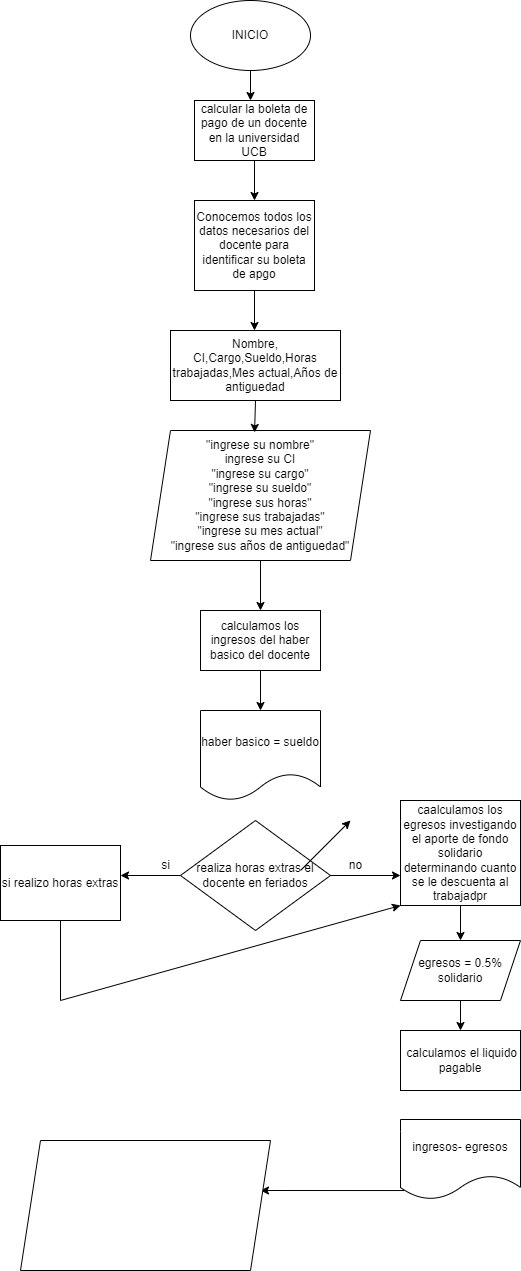

The diagram above was exported from draw.io. Its source (the exported page's mxGraphModel, read from the mxfile embedded in the PNG):
<mxGraphModel dx="880" dy="452" grid="1" gridSize="10" guides="1" tooltips="1" connect="1" arrows="1" fold="1" page="1" pageScale="1" pageWidth="827" pageHeight="1169" math="0" shadow="0">
  <root>
    <mxCell id="WIyWlLk6GJQsqaUBKTNV-0" />
    <mxCell id="WIyWlLk6GJQsqaUBKTNV-1" parent="WIyWlLk6GJQsqaUBKTNV-0" />
    <mxCell id="EjVFBeRye6UMWHhH9TpU-0" value="&lt;font style=&quot;vertical-align: inherit;&quot;&gt;&lt;font style=&quot;vertical-align: inherit;&quot;&gt;INICIO&lt;/font&gt;&lt;/font&gt;" style="ellipse;whiteSpace=wrap;html=1;" vertex="1" parent="WIyWlLk6GJQsqaUBKTNV-1">
      <mxGeometry x="290" y="50" width="120" height="70" as="geometry" />
    </mxCell>
    <mxCell id="EjVFBeRye6UMWHhH9TpU-1" value="" style="endArrow=classic;html=1;rounded=0;exitX=0.5;exitY=1;exitDx=0;exitDy=0;" edge="1" parent="WIyWlLk6GJQsqaUBKTNV-1" source="EjVFBeRye6UMWHhH9TpU-0">
      <mxGeometry width="50" height="50" relative="1" as="geometry">
        <mxPoint x="390" y="150" as="sourcePoint" />
        <mxPoint x="350" y="150" as="targetPoint" />
      </mxGeometry>
    </mxCell>
    <mxCell id="EjVFBeRye6UMWHhH9TpU-2" value="calcular la boleta de pago de un docente en la universidad UCB" style="rounded=0;whiteSpace=wrap;html=1;" vertex="1" parent="WIyWlLk6GJQsqaUBKTNV-1">
      <mxGeometry x="294" y="150" width="120" height="60" as="geometry" />
    </mxCell>
    <mxCell id="EjVFBeRye6UMWHhH9TpU-3" value="" style="endArrow=classic;html=1;rounded=0;exitX=0.5;exitY=1;exitDx=0;exitDy=0;" edge="1" parent="WIyWlLk6GJQsqaUBKTNV-1" source="EjVFBeRye6UMWHhH9TpU-2">
      <mxGeometry width="50" height="50" relative="1" as="geometry">
        <mxPoint x="390" y="330" as="sourcePoint" />
        <mxPoint x="354" y="250" as="targetPoint" />
      </mxGeometry>
    </mxCell>
    <mxCell id="EjVFBeRye6UMWHhH9TpU-9" value="Conocemos todos los datos necesarios del docente para identificar su boleta de apgo" style="rounded=0;whiteSpace=wrap;html=1;" vertex="1" parent="WIyWlLk6GJQsqaUBKTNV-1">
      <mxGeometry x="294" y="250" width="120" height="90" as="geometry" />
    </mxCell>
    <mxCell id="EjVFBeRye6UMWHhH9TpU-11" value="" style="endArrow=classic;html=1;rounded=0;exitX=0.5;exitY=1;exitDx=0;exitDy=0;" edge="1" parent="WIyWlLk6GJQsqaUBKTNV-1" source="EjVFBeRye6UMWHhH9TpU-9">
      <mxGeometry width="50" height="50" relative="1" as="geometry">
        <mxPoint x="400" y="300" as="sourcePoint" />
        <mxPoint x="354" y="380" as="targetPoint" />
      </mxGeometry>
    </mxCell>
    <mxCell id="EjVFBeRye6UMWHhH9TpU-12" value="Nombre, CI,Cargo,Sueldo,Horas trabajadas,Mes actual,Años de antiguedad" style="shape=parallelogram;perimeter=parallelogramPerimeter;whiteSpace=wrap;html=1;fixedSize=1;size=0;" vertex="1" parent="WIyWlLk6GJQsqaUBKTNV-1">
      <mxGeometry x="270" y="380" width="170" height="70" as="geometry" />
    </mxCell>
    <mxCell id="EjVFBeRye6UMWHhH9TpU-13" value="&quot;ingrese su nombre&quot;&lt;br&gt;ingrese su CI&lt;br&gt;&quot;ingrese su cargo&quot;&lt;br&gt;&quot;ingrese su sueldo&quot;&lt;br&gt;&quot;ingrese sus horas&quot;&lt;br&gt;&quot;ingrese sus trabajadas&quot;&lt;br&gt;&quot;ingrese su mes actual&quot;&lt;br&gt;&quot;ingrese sus años de antiguedad&quot;&lt;br&gt;" style="shape=parallelogram;perimeter=parallelogramPerimeter;whiteSpace=wrap;html=1;fixedSize=1;" vertex="1" parent="WIyWlLk6GJQsqaUBKTNV-1">
      <mxGeometry x="250" y="480" width="220" height="130" as="geometry" />
    </mxCell>
    <mxCell id="EjVFBeRye6UMWHhH9TpU-14" value="" style="endArrow=classic;html=1;rounded=0;exitX=0.5;exitY=1;exitDx=0;exitDy=0;entryX=0.473;entryY=0.015;entryDx=0;entryDy=0;entryPerimeter=0;" edge="1" parent="WIyWlLk6GJQsqaUBKTNV-1" source="EjVFBeRye6UMWHhH9TpU-12" target="EjVFBeRye6UMWHhH9TpU-13">
      <mxGeometry width="50" height="50" relative="1" as="geometry">
        <mxPoint x="400" y="410" as="sourcePoint" />
        <mxPoint x="450" y="360" as="targetPoint" />
      </mxGeometry>
    </mxCell>
    <mxCell id="EjVFBeRye6UMWHhH9TpU-15" value="calculamos los ingresos del haber basico del docente" style="rounded=0;whiteSpace=wrap;html=1;" vertex="1" parent="WIyWlLk6GJQsqaUBKTNV-1">
      <mxGeometry x="300" y="660" width="120" height="60" as="geometry" />
    </mxCell>
    <mxCell id="EjVFBeRye6UMWHhH9TpU-16" value="" style="endArrow=classic;html=1;rounded=0;exitX=0.5;exitY=1;exitDx=0;exitDy=0;entryX=0.5;entryY=0;entryDx=0;entryDy=0;" edge="1" parent="WIyWlLk6GJQsqaUBKTNV-1" source="EjVFBeRye6UMWHhH9TpU-13" target="EjVFBeRye6UMWHhH9TpU-15">
      <mxGeometry width="50" height="50" relative="1" as="geometry">
        <mxPoint x="400" y="690" as="sourcePoint" />
        <mxPoint x="450" y="640" as="targetPoint" />
      </mxGeometry>
    </mxCell>
    <mxCell id="EjVFBeRye6UMWHhH9TpU-17" value="haber basico = sueldo" style="shape=document;whiteSpace=wrap;html=1;boundedLbl=1;" vertex="1" parent="WIyWlLk6GJQsqaUBKTNV-1">
      <mxGeometry x="300" y="760" width="120" height="90" as="geometry" />
    </mxCell>
    <mxCell id="EjVFBeRye6UMWHhH9TpU-18" value="" style="endArrow=classic;html=1;rounded=0;exitX=0.5;exitY=1;exitDx=0;exitDy=0;" edge="1" parent="WIyWlLk6GJQsqaUBKTNV-1" source="EjVFBeRye6UMWHhH9TpU-15" target="EjVFBeRye6UMWHhH9TpU-17">
      <mxGeometry width="50" height="50" relative="1" as="geometry">
        <mxPoint x="400" y="890" as="sourcePoint" />
        <mxPoint x="450" y="840" as="targetPoint" />
      </mxGeometry>
    </mxCell>
    <mxCell id="EjVFBeRye6UMWHhH9TpU-19" value="realiza horas extras el docente en feriados" style="rhombus;whiteSpace=wrap;html=1;" vertex="1" parent="WIyWlLk6GJQsqaUBKTNV-1">
      <mxGeometry x="280" y="870" width="150" height="110" as="geometry" />
    </mxCell>
    <mxCell id="EjVFBeRye6UMWHhH9TpU-20" value="" style="endArrow=classic;html=1;rounded=0;exitX=1;exitY=0.5;exitDx=0;exitDy=0;" edge="1" parent="WIyWlLk6GJQsqaUBKTNV-1" source="EjVFBeRye6UMWHhH9TpU-19">
      <mxGeometry width="50" height="50" relative="1" as="geometry">
        <mxPoint x="400" y="880" as="sourcePoint" />
        <mxPoint x="500" y="925" as="targetPoint" />
      </mxGeometry>
    </mxCell>
    <mxCell id="EjVFBeRye6UMWHhH9TpU-21" value="" style="endArrow=classic;html=1;rounded=0;exitX=0;exitY=0.5;exitDx=0;exitDy=0;" edge="1" parent="WIyWlLk6GJQsqaUBKTNV-1" source="EjVFBeRye6UMWHhH9TpU-19">
      <mxGeometry width="50" height="50" relative="1" as="geometry">
        <mxPoint x="400" y="880" as="sourcePoint" />
        <mxPoint x="220" y="925" as="targetPoint" />
      </mxGeometry>
    </mxCell>
    <mxCell id="EjVFBeRye6UMWHhH9TpU-22" value="si" style="text;html=1;align=center;verticalAlign=middle;resizable=0;points=[];autosize=1;strokeColor=none;fillColor=none;" vertex="1" parent="WIyWlLk6GJQsqaUBKTNV-1">
      <mxGeometry x="250" y="900" width="30" height="30" as="geometry" />
    </mxCell>
    <mxCell id="EjVFBeRye6UMWHhH9TpU-23" value="no" style="text;html=1;align=center;verticalAlign=middle;resizable=0;points=[];autosize=1;strokeColor=none;fillColor=none;" vertex="1" parent="WIyWlLk6GJQsqaUBKTNV-1">
      <mxGeometry x="435" y="900" width="40" height="30" as="geometry" />
    </mxCell>
    <mxCell id="EjVFBeRye6UMWHhH9TpU-25" value="caalculamos los egresos investigando el aporte de fondo solidario determinando cuanto se le descuenta al trabajadpr" style="rounded=0;whiteSpace=wrap;html=1;" vertex="1" parent="WIyWlLk6GJQsqaUBKTNV-1">
      <mxGeometry x="500" y="850" width="120" height="105" as="geometry" />
    </mxCell>
    <mxCell id="EjVFBeRye6UMWHhH9TpU-26" value="si realizo horas extras" style="rounded=0;whiteSpace=wrap;html=1;" vertex="1" parent="WIyWlLk6GJQsqaUBKTNV-1">
      <mxGeometry x="100" y="895" width="120" height="75" as="geometry" />
    </mxCell>
    <mxCell id="EjVFBeRye6UMWHhH9TpU-27" value="" style="endArrow=classic;html=1;rounded=0;exitX=0.5;exitY=1;exitDx=0;exitDy=0;entryX=0;entryY=1;entryDx=0;entryDy=0;" edge="1" parent="WIyWlLk6GJQsqaUBKTNV-1" source="EjVFBeRye6UMWHhH9TpU-26" target="EjVFBeRye6UMWHhH9TpU-25">
      <mxGeometry width="50" height="50" relative="1" as="geometry">
        <mxPoint x="400" y="970" as="sourcePoint" />
        <mxPoint x="460" y="1050" as="targetPoint" />
        <Array as="points">
          <mxPoint x="160" y="1050" />
        </Array>
      </mxGeometry>
    </mxCell>
    <mxCell id="EjVFBeRye6UMWHhH9TpU-28" value="egresos = 0.5% solidario" style="shape=parallelogram;perimeter=parallelogramPerimeter;whiteSpace=wrap;html=1;fixedSize=1;" vertex="1" parent="WIyWlLk6GJQsqaUBKTNV-1">
      <mxGeometry x="500" y="990" width="120" height="60" as="geometry" />
    </mxCell>
    <mxCell id="EjVFBeRye6UMWHhH9TpU-29" value="" style="endArrow=classic;html=1;rounded=0;exitX=0.5;exitY=1;exitDx=0;exitDy=0;entryX=0.5;entryY=0;entryDx=0;entryDy=0;" edge="1" parent="WIyWlLk6GJQsqaUBKTNV-1" source="EjVFBeRye6UMWHhH9TpU-25" target="EjVFBeRye6UMWHhH9TpU-28">
      <mxGeometry width="50" height="50" relative="1" as="geometry">
        <mxPoint x="400" y="940" as="sourcePoint" />
        <mxPoint x="450" y="890" as="targetPoint" />
      </mxGeometry>
    </mxCell>
    <mxCell id="EjVFBeRye6UMWHhH9TpU-30" value="&amp;nbsp;calculamos el liquido pagable" style="rounded=0;whiteSpace=wrap;html=1;" vertex="1" parent="WIyWlLk6GJQsqaUBKTNV-1">
      <mxGeometry x="500" y="1080" width="120" height="60" as="geometry" />
    </mxCell>
    <mxCell id="EjVFBeRye6UMWHhH9TpU-31" value="" style="endArrow=classic;html=1;rounded=0;exitX=0.483;exitY=0.889;exitDx=0;exitDy=0;exitPerimeter=0;" edge="1" parent="WIyWlLk6GJQsqaUBKTNV-1">
      <mxGeometry width="50" height="50" relative="1" as="geometry">
        <mxPoint x="400" y="920" as="sourcePoint" />
        <mxPoint x="450" y="870" as="targetPoint" />
      </mxGeometry>
    </mxCell>
    <mxCell id="EjVFBeRye6UMWHhH9TpU-32" value="" style="endArrow=classic;html=1;rounded=0;exitX=0.5;exitY=1;exitDx=0;exitDy=0;" edge="1" parent="WIyWlLk6GJQsqaUBKTNV-1" source="EjVFBeRye6UMWHhH9TpU-28" target="EjVFBeRye6UMWHhH9TpU-30">
      <mxGeometry width="50" height="50" relative="1" as="geometry">
        <mxPoint x="560" y="1070" as="sourcePoint" />
        <mxPoint x="450" y="1270" as="targetPoint" />
      </mxGeometry>
    </mxCell>
    <mxCell id="EjVFBeRye6UMWHhH9TpU-33" value="ingresos- egresos" style="shape=document;whiteSpace=wrap;html=1;boundedLbl=1;" vertex="1" parent="WIyWlLk6GJQsqaUBKTNV-1">
      <mxGeometry x="500" y="1169" width="120" height="80" as="geometry" />
    </mxCell>
    <mxCell id="EjVFBeRye6UMWHhH9TpU-34" value="" style="endArrow=classic;html=1;rounded=0;exitX=0.033;exitY=0.888;exitDx=0;exitDy=0;exitPerimeter=0;" edge="1" parent="WIyWlLk6GJQsqaUBKTNV-1" source="EjVFBeRye6UMWHhH9TpU-33">
      <mxGeometry width="50" height="50" relative="1" as="geometry">
        <mxPoint x="400" y="1320" as="sourcePoint" />
        <mxPoint x="360" y="1240" as="targetPoint" />
      </mxGeometry>
    </mxCell>
    <mxCell id="EjVFBeRye6UMWHhH9TpU-35" value="" style="shape=parallelogram;perimeter=parallelogramPerimeter;whiteSpace=wrap;html=1;fixedSize=1;" vertex="1" parent="WIyWlLk6GJQsqaUBKTNV-1">
      <mxGeometry x="120" y="1190" width="250" height="130" as="geometry" />
    </mxCell>
  </root>
</mxGraphModel>